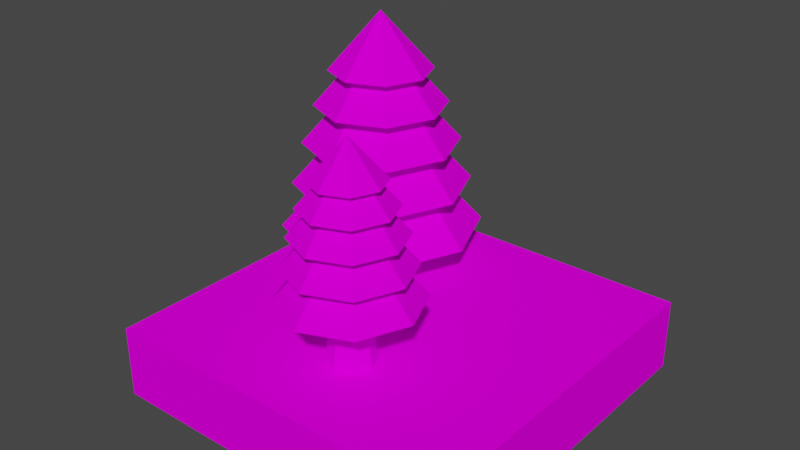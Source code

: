 # Source: TreeTile2.blend  (saved by Blender 3.0.42; exported with 4.5.12 LTS)
import bpy
from mathutils import Matrix  # noqa: F401  (used for matrix-valued properties, if any)

bpy.ops.wm.read_factory_settings(use_empty=True)
scene = bpy.context.scene
scene.name = 'Scene'

# ---- collections
col_collection = bpy.data.collections.new('Collection'); scene.collection.children.link(col_collection)

# ---- images (referenced by path relative to the original .blend; pixels are not part of the script)
import os
ASSET_DIR = os.environ.get("B2B_ASSET_DIR", "")  # directory of the original .blend (textures are referenced by path, not embedded)
HERE = os.path.dirname(os.path.abspath(__file__))  # packed textures are extracted next to this script under _unpacked/

def load_image(name, relpath, width, height, colorspace="sRGB"):
    """Load a texture the original file referenced (path relative to the .blend, or extracted next to this script)."""
    p = next((c for c in (os.path.join(HERE, relpath), os.path.join(ASSET_DIR, relpath)) if relpath and os.path.exists(c)), "")
    if p:
        img = bpy.data.images.load(p, check_existing=True)
        img.name = name
    else:  # same state as the original file: an image datablock whose file is absent (Cycles renders it pink)
        img = bpy.data.images.new(name, width, height)
        img.source = "FILE"
        img.filepath = "//" + (relpath or name)
    img.colorspace_settings.name = colorspace
    return img
img_summertilespalette_png = load_image('SummerTilesPalette.png', 'SummerTilesPalette.png', 1024, 1024, 'sRGB')
img_summertilespalette_png_001 = load_image('SummerTilesPalette.png.001', 'SummerTilesPalette.png', 1024, 1024, 'sRGB')

# ---- materials (node trees are filled in below, after node groups)
mat_summertilematerial = bpy.data.materials.new('SummerTileMaterial')
mat_summertilematerial.use_transparent_shadow = False
mat_summertilematerial_001 = bpy.data.materials.new('SummerTileMaterial.001')
mat_summertilematerial_001.use_transparent_shadow = False

# ---- material node trees
mat_summertilematerial.use_nodes = True; mat_summertilematerial.node_tree.nodes.clear()
_N = mat_summertilematerial.node_tree.nodes; _L = mat_summertilematerial.node_tree.links
n0 = _N.new('ShaderNodeBsdfPrincipled'); n0.name = 'Principled BSDF'; n0.location = (10, 300)
n0.distribution = 'GGX'
n0.subsurface_method = 'RANDOM_WALK_SKIN'
n0.inputs[2].default_value = 1.0
n0.inputs[3].default_value = 1.45
n0.inputs[11].default_value = 1.01
n0.inputs[13].default_value = 0.0
n0.inputs[20].default_value = 0.0
n0.inputs[27].default_value = (0.0, 0.0, 0.0, 1.0)
n0.inputs[28].default_value = 1.0
n1 = _N.new('ShaderNodeOutputMaterial'); n1.name = 'Material Output'; n1.location = (300, 300)
n2 = _N.new('ShaderNodeTexImage'); n2.name = 'Image Texture'; n2.location = (-280, 280)
n2.image = img_summertilespalette_png
n2.interpolation = 'Closest'
_L.new(n0.outputs[0], n1.inputs[0])
_L.new(n2.outputs[0], n0.inputs[0])
n1.is_active_output = True
mat_summertilematerial_001.use_nodes = True; mat_summertilematerial_001.node_tree.nodes.clear()
_N = mat_summertilematerial_001.node_tree.nodes; _L = mat_summertilematerial_001.node_tree.links
n0 = _N.new('ShaderNodeBsdfPrincipled'); n0.name = 'Principled BSDF'; n0.location = (10, 300)
n0.distribution = 'GGX'
n0.subsurface_method = 'RANDOM_WALK_SKIN'
n0.inputs[2].default_value = 1.0
n0.inputs[3].default_value = 1.45
n0.inputs[11].default_value = 1.01
n0.inputs[13].default_value = 0.0
n0.inputs[20].default_value = 0.0
n0.inputs[27].default_value = (0.0, 0.0, 0.0, 1.0)
n0.inputs[28].default_value = 1.0
n1 = _N.new('ShaderNodeOutputMaterial'); n1.name = 'Material Output'; n1.location = (300, 300)
n2 = _N.new('ShaderNodeTexImage'); n2.name = 'Image Texture'; n2.location = (-280, 280)
n2.image = img_summertilespalette_png_001
_L.new(n0.outputs[0], n1.inputs[0])
_L.new(n2.outputs[0], n0.inputs[0])
n1.is_active_output = True

# ---- world
world_world = bpy.data.worlds.new('World'); scene.world = world_world
world_world.use_nodes = True; world_world.node_tree.nodes.clear()
_N = world_world.node_tree.nodes; _L = world_world.node_tree.links
n0 = _N.new('ShaderNodeOutputWorld'); n0.name = 'World Output'; n0.location = (300, 300)
n1 = _N.new('ShaderNodeBackground'); n1.name = 'Background'; n1.location = (10, 300)
n1.inputs[0].default_value = (0.05088, 0.05088, 0.05088, 1.0)
_L.new(n1.outputs[0], n0.inputs[0])
n0.is_active_output = True
world_world.color = (0.05088, 0.05088, 0.05088)
world_world.use_sun_shadow = False
world_world.sun_shadow_jitter_overblur = 0.0

# ---- meshes
me_cylinder_001 = bpy.data.meshes.new('Cylinder.001')
me_cylinder_001.from_pydata([(-2.98e-09, -0.5, -0.1), (-1.989e-09, 0.3477, -0.01262), (0.07071, -0.5, -0.07071), (0.008922, 0.3477, -0.008922), (0.1, -0.5, 3.219e-08), (0.01262, 0.3477, -5.161e-09), (0.07071, -0.5, 0.07071), (0.008922, 0.3477, 0.008922), (-1.172e-08, -0.5, 0.1), (-3.092e-09, 0.3477, 0.01262), (-0.07071, -0.5, 0.07071), (-0.008922, 0.3477, 0.008922), (-0.1, -0.5, 2.662e-08), (-0.01262, 0.3477, -5.863e-09), (-0.07071, -0.5, -0.07071), (-0.008922, 0.3477, -0.008922), (1.064e-09, -0.05978, -0.2452), (1.064e-09, 0.2126, -5.956e-09), (1.425e-09, -0.1883, -0.2778), (-0.1734, -0.05978, -0.1734), (0.1964, -0.1883, -0.1964), (-0.2452, -0.05978, 3.025e-09), (0.2778, -0.1883, 2.433e-08), (-0.1734, -0.05978, 0.1734), (0.1964, -0.1883, 0.1964), (-2.037e-08, -0.05978, 0.2452), (-2.286e-08, -0.1883, 0.2778), (0.1734, -0.05978, 0.1734), (-0.1964, -0.1883, 0.1964), (0.2452, -0.05978, 1.667e-08), (-0.2778, -0.1883, 8.88e-09), (0.1734, -0.05978, -0.1734), (-0.1964, -0.1883, -0.1964), (1.425e-09, 0.1202, -1.295e-09), (7.326e-10, 0.05687, -0.2154), (7.326e-10, 0.2961, -9.608e-09), (-0.1523, 0.05687, -0.1523), (-0.2154, 0.05687, -1.721e-09), (-0.1523, 0.05687, 0.1523), (-1.809e-08, 0.05687, 0.2154), (0.1523, 0.05687, 0.1523), (0.2154, 0.05687, 1.026e-08), (0.1523, 0.05687, -0.1523), (8.783e-10, 0.1626, -0.1814), (8.783e-10, 0.364, -1.258e-08), (-0.1282, 0.1626, -0.1282), (-0.1814, 0.1626, -5.94e-09), (-0.1282, 0.1626, 0.1282), (-1.498e-08, 0.1626, 0.1814), (0.1282, 0.1626, 0.1282), (0.1814, 0.1626, 4.15e-09), (0.1282, 0.1626, -0.1282), (3.166e-10, 0.2579, -0.1412), (3.166e-10, 0.4147, -1.48e-08), (-0.09982, 0.2579, -0.09982), (-0.1412, 0.2579, -9.63e-09), (-0.09982, 0.2579, 0.09982), (-1.202e-08, 0.2579, 0.1412), (0.09982, 0.2579, 0.09982), (0.1412, 0.2579, -1.776e-09), (0.09982, 0.2579, -0.09982)], [], [(0, 1, 3, 2), (2, 3, 5, 4), (4, 5, 7, 6), (6, 7, 9, 8), (8, 9, 11, 10), (10, 11, 13, 12), (3, 1, 15, 13, 11, 9, 7, 5), (12, 13, 15, 14), (14, 15, 1, 0), (0, 2, 4, 6, 8, 10, 12, 14), (16, 31, 29, 27, 25, 23, 21, 19), (41, 35, 40), (18, 33, 20), (21, 17, 19), (40, 35, 39), (20, 33, 22), (25, 17, 23), (39, 35, 38), (22, 33, 24), (27, 17, 25), (37, 35, 36), (24, 33, 26), (29, 17, 27), (34, 42, 41, 40, 39, 38, 37, 36), (26, 33, 28), (31, 17, 29), (19, 17, 16), (28, 33, 30), (16, 17, 31), (18, 20, 22, 24, 26, 28, 30, 32), (30, 33, 32), (23, 17, 21), (42, 35, 41), (32, 33, 18), (36, 35, 34), (34, 35, 42), (38, 35, 37), (50, 44, 49), (49, 44, 48), (48, 44, 47), (46, 44, 45), (43, 51, 50, 49, 48, 47, 46, 45), (51, 44, 50), (45, 44, 43), (43, 44, 51), (47, 44, 46), (59, 53, 58), (58, 53, 57), (57, 53, 56), (55, 53, 54), (52, 60, 59, 58, 57, 56, 55, 54), (60, 53, 59), (54, 53, 52), (52, 53, 60), (56, 53, 55)])
_uv = me_cylinder_001.uv_layers.new(name='UVMap')
_uv.uv.foreach_set('vector', [0.1406, 0.9737, 0.1406, 0.9737, 0.1406, 0.9737, 0.1406, 0.9737, 0.1406, 0.9737, 0.1406, 0.9737, 0.1406, 0.9737, 0.1406, 0.9737, 0.1406, 0.9737, 0.1406, 0.9737, 0.1406, 0.9737, 0.1406, 0.9737, 0.1406, 0.9737, 0.1406, 0.9737, 0.1406, 0.9737, 0.1406, 0.9737, 0.1406, 0.9737, 0.1406, 0.9737, 0.1406, 0.9737, 0.1406, 0.9737, 0.1406, 0.9737, 0.1406, 0.9737, 0.1406, 0.9737, 0.1406, 0.9737, 0.1406, 0.9737, 0.1406, 0.9737, 0.1406, 0.9737, 0.1406, 0.9737, 0.1406, 0.9737, 0.1406, 0.9737, 0.1406, 0.9737, 0.1406, 0.9737, 0.1406, 0.9737, 0.1406, 0.9737, 0.1406, 0.9737, 0.1406, 0.9737, 0.1406, 0.9737, 0.1406, 0.9737, 0.1406, 0.9737, 0.1406, 0.9737, 0.1406, 0.9737, 0.1406, 0.9737, 0.1406, 0.9737, 0.1406, 0.9737, 0.1406, 0.9737, 0.1406, 0.9737, 0.1406, 0.9737, 0.1406, 0.9737, 0.08594, 0.9062, 0.08594, 0.9062, 0.08594, 0.9062, 0.08594, 0.9062, 0.08594, 0.9062, 0.08594, 0.9062, 0.08594, 0.9062, 0.08594, 0.9062, 0.08594, 0.9062, 0.08594, 0.9062, 0.08594, 0.9062, 0.08594, 0.9062, 0.08594, 0.9062, 0.08594, 0.9062, 0.08594, 0.9062, 0.08594, 0.9062, 0.08594, 0.9062, 0.08594, 0.9062, 0.08594, 0.9062, 0.08594, 0.9062, 0.08594, 0.9062, 0.08594, 0.9062, 0.08594, 0.9062, 0.08594, 0.9062, 0.08594, 0.9062, 0.08594, 0.9062, 0.08594, 0.9062, 0.08594, 0.9062, 0.08594, 0.9062, 0.08594, 0.9062, 0.08594, 0.9062, 0.08594, 0.9062, 0.08594, 0.9062, 0.08594, 0.9062, 0.08594, 0.9062, 0.08594, 0.9062, 0.08594, 0.9062, 0.08594, 0.9062, 0.08594, 0.9062, 0.08594, 0.9062, 0.08594, 0.9062, 0.08594, 0.9062, 0.08594, 0.9062, 0.08594, 0.9062, 0.08594, 0.9062, 0.08594, 0.9062, 0.08594, 0.9062, 0.08594, 0.9062, 0.08594, 0.9062, 0.08594, 0.9062, 0.08594, 0.9062, 0.08594, 0.9062, 0.08594, 0.9062, 0.08594, 0.9062, 0.08594, 0.9062, 0.08594, 0.9062, 0.08594, 0.9062, 0.08594, 0.9062, 0.08594, 0.9062, 0.08594, 0.9062, 0.08594, 0.9062, 0.08594, 0.9062, 0.08594, 0.9062, 0.08594, 0.9062, 0.08594, 0.9062, 0.08594, 0.9062, 0.08594, 0.9062, 0.08594, 0.9062, 0.08594, 0.9062, 0.08594, 0.9062, 0.08594, 0.9062, 0.08594, 0.9062, 0.08594, 0.9062, 0.08594, 0.9062, 0.08594, 0.9062, 0.08594, 0.9062, 0.08594, 0.9062, 0.08594, 0.9062, 0.08594, 0.9062, 0.08594, 0.9062, 0.08594, 0.9062, 0.08594, 0.9062, 0.08594, 0.9062, 0.08594, 0.9062, 0.08594, 0.9062, 0.08594, 0.9062, 0.08594, 0.9062, 0.08594, 0.9062, 0.08594, 0.9062, 0.08594, 0.9062, 0.08594, 0.9062, 0.08594, 0.9062, 0.08594, 0.9062, 0.08594, 0.9062, 0.08594, 0.9062, 0.08594, 0.9062, 0.08594, 0.9062, 0.08594, 0.9062, 0.08594, 0.9062, 0.08594, 0.9062, 0.08594, 0.9062, 0.08594, 0.9062, 0.08594, 0.9062, 0.08594, 0.9062, 0.08594, 0.9062, 0.08594, 0.9062, 0.08594, 0.9062, 0.08594, 0.9062, 0.08594, 0.9062, 0.08594, 0.9062, 0.08594, 0.9062, 0.08594, 0.9062, 0.08594, 0.9062, 0.08594, 0.9062, 0.08594, 0.9062, 0.08594, 0.9062, 0.08594, 0.9062, 0.08594, 0.9062, 0.08594, 0.9062, 0.08594, 0.9062, 0.08594, 0.9062, 0.08594, 0.9062, 0.08594, 0.9062, 0.08594, 0.9062, 0.08594, 0.9062, 0.08594, 0.9062, 0.08594, 0.9062, 0.08594, 0.9062, 0.08594, 0.9062, 0.08594, 0.9062, 0.08594, 0.9062, 0.08594, 0.9062, 0.08594, 0.9062, 0.08594, 0.9062, 0.08594, 0.9062, 0.08594, 0.9062, 0.08594, 0.9062, 0.08594, 0.9062, 0.08594, 0.9062, 0.08594, 0.9062, 0.08594, 0.9062, 0.08594, 0.9062, 0.08594, 0.9062, 0.08594, 0.9062, 0.08594, 0.9062, 0.08594, 0.9062, 0.08594, 0.9062, 0.08594, 0.9062, 0.08594, 0.9062, 0.08594, 0.9062, 0.08594, 0.9062, 0.08594, 0.9062, 0.08594, 0.9062, 0.08594, 0.9062, 0.08594, 0.9062, 0.08594, 0.9062, 0.08594, 0.9062, 0.08594, 0.9062, 0.08594, 0.9062, 0.08594, 0.9062])
me_cylinder_001.materials.append(mat_summertilematerial)
me_cylinder_001.use_remesh_fix_poles = True
me_cylinder_001.use_remesh_preserve_attributes = False
me_cylinder_001.update()
me_cube_001 = bpy.data.meshes.new('Cube.001')
me_cube_001.from_pydata([(-0.5, 2.235e-08, 0.5), (-0.5, 0.2, 0.5), (-0.5, -2.235e-08, -0.5), (-0.5, 0.2, -0.5), (0.5, 2.235e-08, 0.5), (0.5, 0.2, 0.5), (0.5, -2.235e-08, -0.5), (0.5, 0.2, -0.5), (-0.5, 0.1, 0.5), (-0.5, 0.1, -0.5), (0.5, 0.1, -0.5), (0.5, 0.1, 0.5)], [], [(8, 1, 3, 9), (9, 3, 7, 10), (10, 7, 5, 11), (11, 5, 1, 8), (2, 6, 4, 0), (7, 3, 1, 5), (4, 11, 8, 0), (6, 10, 11, 4), (2, 9, 10, 6), (0, 8, 9, 2)])
_uv = me_cube_001.uv_layers.new(name='UVMap')
_uv.uv.foreach_set('vector', [0.07723, 0.9823, 0.07723, 0.9823, 0.07723, 0.9823, 0.07723, 0.9823, 0.07723, 0.9823, 0.07723, 0.9823, 0.07723, 0.9823, 0.07723, 0.9823, 0.07723, 0.9823, 0.07723, 0.9823, 0.07723, 0.9823, 0.07723, 0.9823, 0.07723, 0.9823, 0.07723, 0.9823, 0.07723, 0.9823, 0.07723, 0.9823, 0.02705, 0.9725, 0.02705, 0.9725, 0.02705, 0.9725, 0.02705, 0.9725, 0.07723, 0.9823, 0.07723, 0.9823, 0.07723, 0.9823, 0.07723, 0.9823, 0.02705, 0.9725, 0.02705, 0.9725, 0.02705, 0.9725, 0.02705, 0.9725, 0.02705, 0.9725, 0.02705, 0.9725, 0.02705, 0.9725, 0.02705, 0.9725, 0.02705, 0.9725, 0.02705, 0.9725, 0.02705, 0.9725, 0.02705, 0.9725, 0.02705, 0.9725, 0.02705, 0.9725, 0.02705, 0.9725, 0.02705, 0.9725])
me_cube_001.materials.append(mat_summertilematerial_001)
me_cube_001.use_remesh_fix_poles = True
me_cube_001.use_remesh_preserve_attributes = False
me_cube_001.update()
me_cylinder_002 = bpy.data.meshes.new('Cylinder.002')
me_cylinder_002.from_pydata([(-2.98e-09, -0.5, -0.1), (-1.989e-09, 0.3477, -0.01262), (0.07071, -0.5, -0.07071), (0.008922, 0.3477, -0.008922), (0.1, -0.5, 3.219e-08), (0.01262, 0.3477, -5.161e-09), (0.07071, -0.5, 0.07071), (0.008922, 0.3477, 0.008922), (-1.172e-08, -0.5, 0.1), (-3.092e-09, 0.3477, 0.01262), (-0.07071, -0.5, 0.07071), (-0.008922, 0.3477, 0.008922), (-0.1, -0.5, 2.662e-08), (-0.01262, 0.3477, -5.863e-09), (-0.07071, -0.5, -0.07071), (-0.008922, 0.3477, -0.008922), (1.064e-09, -0.05978, -0.2452), (1.064e-09, 0.2126, -5.956e-09), (1.425e-09, -0.1883, -0.2778), (-0.1734, -0.05978, -0.1734), (0.1964, -0.1883, -0.1964), (-0.2452, -0.05978, 3.025e-09), (0.2778, -0.1883, 2.433e-08), (-0.1734, -0.05978, 0.1734), (0.1964, -0.1883, 0.1964), (-2.037e-08, -0.05978, 0.2452), (-2.286e-08, -0.1883, 0.2778), (0.1734, -0.05978, 0.1734), (-0.1964, -0.1883, 0.1964), (0.2452, -0.05978, 1.667e-08), (-0.2778, -0.1883, 8.88e-09), (0.1734, -0.05978, -0.1734), (-0.1964, -0.1883, -0.1964), (1.425e-09, 0.1202, -1.295e-09), (7.326e-10, 0.05687, -0.2154), (7.326e-10, 0.2961, -9.608e-09), (-0.1523, 0.05687, -0.1523), (-0.2154, 0.05687, -1.721e-09), (-0.1523, 0.05687, 0.1523), (-1.809e-08, 0.05687, 0.2154), (0.1523, 0.05687, 0.1523), (0.2154, 0.05687, 1.026e-08), (0.1523, 0.05687, -0.1523), (8.783e-10, 0.1626, -0.1814), (8.783e-10, 0.364, -1.258e-08), (-0.1282, 0.1626, -0.1282), (-0.1814, 0.1626, -5.94e-09), (-0.1282, 0.1626, 0.1282), (-1.498e-08, 0.1626, 0.1814), (0.1282, 0.1626, 0.1282), (0.1814, 0.1626, 4.15e-09), (0.1282, 0.1626, -0.1282), (3.166e-10, 0.2579, -0.1412), (3.166e-10, 0.4147, -1.48e-08), (-0.09982, 0.2579, -0.09982), (-0.1412, 0.2579, -9.63e-09), (-0.09982, 0.2579, 0.09982), (-1.202e-08, 0.2579, 0.1412), (0.09982, 0.2579, 0.09982), (0.1412, 0.2579, -1.776e-09), (0.09982, 0.2579, -0.09982)], [], [(0, 1, 3, 2), (2, 3, 5, 4), (4, 5, 7, 6), (6, 7, 9, 8), (8, 9, 11, 10), (10, 11, 13, 12), (3, 1, 15, 13, 11, 9, 7, 5), (12, 13, 15, 14), (14, 15, 1, 0), (0, 2, 4, 6, 8, 10, 12, 14), (16, 31, 29, 27, 25, 23, 21, 19), (41, 35, 40), (18, 33, 20), (21, 17, 19), (40, 35, 39), (20, 33, 22), (25, 17, 23), (39, 35, 38), (22, 33, 24), (27, 17, 25), (37, 35, 36), (24, 33, 26), (29, 17, 27), (34, 42, 41, 40, 39, 38, 37, 36), (26, 33, 28), (31, 17, 29), (19, 17, 16), (28, 33, 30), (16, 17, 31), (18, 20, 22, 24, 26, 28, 30, 32), (30, 33, 32), (23, 17, 21), (42, 35, 41), (32, 33, 18), (36, 35, 34), (34, 35, 42), (38, 35, 37), (50, 44, 49), (49, 44, 48), (48, 44, 47), (46, 44, 45), (43, 51, 50, 49, 48, 47, 46, 45), (51, 44, 50), (45, 44, 43), (43, 44, 51), (47, 44, 46), (59, 53, 58), (58, 53, 57), (57, 53, 56), (55, 53, 54), (52, 60, 59, 58, 57, 56, 55, 54), (60, 53, 59), (54, 53, 52), (52, 53, 60), (56, 53, 55)])
_uv = me_cylinder_002.uv_layers.new(name='UVMap')
_uv.uv.foreach_set('vector', [0.1406, 0.9737, 0.1406, 0.9737, 0.1406, 0.9737, 0.1406, 0.9737, 0.1406, 0.9737, 0.1406, 0.9737, 0.1406, 0.9737, 0.1406, 0.9737, 0.1406, 0.9737, 0.1406, 0.9737, 0.1406, 0.9737, 0.1406, 0.9737, 0.1406, 0.9737, 0.1406, 0.9737, 0.1406, 0.9737, 0.1406, 0.9737, 0.1406, 0.9737, 0.1406, 0.9737, 0.1406, 0.9737, 0.1406, 0.9737, 0.1406, 0.9737, 0.1406, 0.9737, 0.1406, 0.9737, 0.1406, 0.9737, 0.1406, 0.9737, 0.1406, 0.9737, 0.1406, 0.9737, 0.1406, 0.9737, 0.1406, 0.9737, 0.1406, 0.9737, 0.1406, 0.9737, 0.1406, 0.9737, 0.1406, 0.9737, 0.1406, 0.9737, 0.1406, 0.9737, 0.1406, 0.9737, 0.1406, 0.9737, 0.1406, 0.9737, 0.1406, 0.9737, 0.1406, 0.9737, 0.1406, 0.9737, 0.1406, 0.9737, 0.1406, 0.9737, 0.1406, 0.9737, 0.1406, 0.9737, 0.1406, 0.9737, 0.1406, 0.9737, 0.1406, 0.9737, 0.08594, 0.9062, 0.08594, 0.9062, 0.08594, 0.9062, 0.08594, 0.9062, 0.08594, 0.9062, 0.08594, 0.9062, 0.08594, 0.9062, 0.08594, 0.9062, 0.08594, 0.9062, 0.08594, 0.9062, 0.08594, 0.9062, 0.08594, 0.9062, 0.08594, 0.9062, 0.08594, 0.9062, 0.08594, 0.9062, 0.08594, 0.9062, 0.08594, 0.9062, 0.08594, 0.9062, 0.08594, 0.9062, 0.08594, 0.9062, 0.08594, 0.9062, 0.08594, 0.9062, 0.08594, 0.9062, 0.08594, 0.9062, 0.08594, 0.9062, 0.08594, 0.9062, 0.08594, 0.9062, 0.08594, 0.9062, 0.08594, 0.9062, 0.08594, 0.9062, 0.08594, 0.9062, 0.08594, 0.9062, 0.08594, 0.9062, 0.08594, 0.9062, 0.08594, 0.9062, 0.08594, 0.9062, 0.08594, 0.9062, 0.08594, 0.9062, 0.08594, 0.9062, 0.08594, 0.9062, 0.08594, 0.9062, 0.08594, 0.9062, 0.08594, 0.9062, 0.08594, 0.9062, 0.08594, 0.9062, 0.08594, 0.9062, 0.08594, 0.9062, 0.08594, 0.9062, 0.08594, 0.9062, 0.08594, 0.9062, 0.08594, 0.9062, 0.08594, 0.9062, 0.08594, 0.9062, 0.08594, 0.9062, 0.08594, 0.9062, 0.08594, 0.9062, 0.08594, 0.9062, 0.08594, 0.9062, 0.08594, 0.9062, 0.08594, 0.9062, 0.08594, 0.9062, 0.08594, 0.9062, 0.08594, 0.9062, 0.08594, 0.9062, 0.08594, 0.9062, 0.08594, 0.9062, 0.08594, 0.9062, 0.08594, 0.9062, 0.08594, 0.9062, 0.08594, 0.9062, 0.08594, 0.9062, 0.08594, 0.9062, 0.08594, 0.9062, 0.08594, 0.9062, 0.08594, 0.9062, 0.08594, 0.9062, 0.08594, 0.9062, 0.08594, 0.9062, 0.08594, 0.9062, 0.08594, 0.9062, 0.08594, 0.9062, 0.08594, 0.9062, 0.08594, 0.9062, 0.08594, 0.9062, 0.08594, 0.9062, 0.08594, 0.9062, 0.08594, 0.9062, 0.08594, 0.9062, 0.08594, 0.9062, 0.08594, 0.9062, 0.08594, 0.9062, 0.08594, 0.9062, 0.08594, 0.9062, 0.08594, 0.9062, 0.08594, 0.9062, 0.08594, 0.9062, 0.08594, 0.9062, 0.08594, 0.9062, 0.08594, 0.9062, 0.08594, 0.9062, 0.08594, 0.9062, 0.08594, 0.9062, 0.08594, 0.9062, 0.08594, 0.9062, 0.08594, 0.9062, 0.08594, 0.9062, 0.08594, 0.9062, 0.08594, 0.9062, 0.08594, 0.9062, 0.08594, 0.9062, 0.08594, 0.9062, 0.08594, 0.9062, 0.08594, 0.9062, 0.08594, 0.9062, 0.08594, 0.9062, 0.08594, 0.9062, 0.08594, 0.9062, 0.08594, 0.9062, 0.08594, 0.9062, 0.08594, 0.9062, 0.08594, 0.9062, 0.08594, 0.9062, 0.08594, 0.9062, 0.08594, 0.9062, 0.08594, 0.9062, 0.08594, 0.9062, 0.08594, 0.9062, 0.08594, 0.9062, 0.08594, 0.9062, 0.08594, 0.9062, 0.08594, 0.9062, 0.08594, 0.9062, 0.08594, 0.9062, 0.08594, 0.9062, 0.08594, 0.9062, 0.08594, 0.9062, 0.08594, 0.9062, 0.08594, 0.9062, 0.08594, 0.9062, 0.08594, 0.9062, 0.08594, 0.9062, 0.08594, 0.9062, 0.08594, 0.9062, 0.08594, 0.9062, 0.08594, 0.9062, 0.08594, 0.9062, 0.08594, 0.9062, 0.08594, 0.9062, 0.08594, 0.9062, 0.08594, 0.9062, 0.08594, 0.9062, 0.08594, 0.9062, 0.08594, 0.9062, 0.08594, 0.9062, 0.08594, 0.9062, 0.08594, 0.9062, 0.08594, 0.9062, 0.08594, 0.9062, 0.08594, 0.9062, 0.08594, 0.9062])
me_cylinder_002.materials.append(mat_summertilematerial)
me_cylinder_002.use_remesh_fix_poles = True
me_cylinder_002.use_remesh_preserve_attributes = False
me_cylinder_002.update()

# ---- objects
ob_cylinder = bpy.data.objects.new('Cylinder', me_cylinder_001)
ob_cube = bpy.data.objects.new('Cube', me_cube_001)
ob_cylinder_001 = bpy.data.objects.new('Cylinder.001', me_cylinder_002)

# ---- transforms, parenting, visibility, modifiers, constraints
ob_cylinder.location = (-0.2479, 0.2049, 0.501)
ob_cylinder.rotation_euler = (1.571, -0.0, 0.0)
ob_cube.location = (-1.49e-08, 0.0, 0.0)
ob_cube.rotation_euler = (1.571, -0.0, 0.0)
ob_cylinder_001.location = (0.03159, -0.2353, 0.501)
ob_cylinder_001.rotation_euler = (1.571, -0.0, 0.0)
ob_cylinder_001.scale = (0.6858, 0.6858, 0.6858)

# ---- collection membership
col_collection.objects.link(ob_cylinder)
col_collection.objects.link(ob_cube)
col_collection.objects.link(ob_cylinder_001)

# ---- scene / render settings (as saved in the file)
scene.frame_start = 1; scene.frame_end = 250; scene.frame_set(1)
scene.render.engine = 'BLENDER_EEVEE_NEXT'
scene.cycles.sampling_pattern = 'TABULATED_SOBOL'
scene.cycles.use_light_tree = False
scene.view_settings.view_transform = 'Filmic'
bpy.context.view_layer.update()

# ---- added for rendering (the .blend has no active camera and no usable light): camera, sun
cam_auto = bpy.data.cameras.new('AutoCamera')
cam_auto.lens = 50.0
cam_auto.sensor_width = 36.0
cam_auto.clip_end = 1000.0
ob_auto_camera = bpy.data.objects.new('AutoCamera', cam_auto)
scene.collection.objects.link(ob_auto_camera)
ob_auto_camera.location = (1.56016, -1.88763, 1.71624)
ob_auto_camera.rotation_euler = (1.09748, -7.21219e-08, 0.694738)
scene.camera = ob_auto_camera
light_auto_sun = bpy.data.lights.new('AutoSun', 'SUN')
light_auto_sun.energy = 3.0
light_auto_sun.angle = 0.0523599
ob_auto_sun = bpy.data.objects.new('AutoSun', light_auto_sun)
scene.collection.objects.link(ob_auto_sun)
ob_auto_sun.rotation_euler = (0.872665, 0.174533, 0.523599)
bpy.context.view_layer.update()
